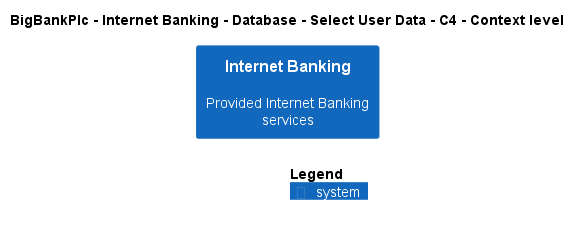

The diagram above was rendered by PlantUML. Its source (embedded in the PNG):
@startuml
!include ..\..\..\..\..\..\..\.c4s\C4_Context.puml

AddElementTag("c4interflow:lifecycle:new", $bgColor=green, $fontColor=#ffffff, $borderColor=green, $shadowing="False")
AddElementTag("c4interflow:lifecycle:changed", $bgColor=orange, $fontColor=#ffffff, $borderColor=orange, $shadowing="False")
AddElementTag("c4interflow:lifecycle:removed", $bgColor=red, $fontColor=#ffffff, $borderColor=red, $shadowing="False")

AddRelTag("c4interflow:lifecycle:new", $textColor=green, $lineColor=green)
AddRelTag("c4interflow:lifecycle:changed", $textColor=orange, $lineColor=orange)
AddRelTag("c4interflow:lifecycle:removed", $textColor=red, $lineColor=red)

SHOW_PERSON_PORTRAIT()
LAYOUT_TOP_DOWN()

skinparam linetype polyline

title BigBankPlc - Internet Banking - Database - Select User Data - C4 - Context level

System(BigBankPlc.SoftwareSystems.InternetBanking, "Internet Banking", "Provided Internet Banking services")



SHOW_LEGEND()
@enduml